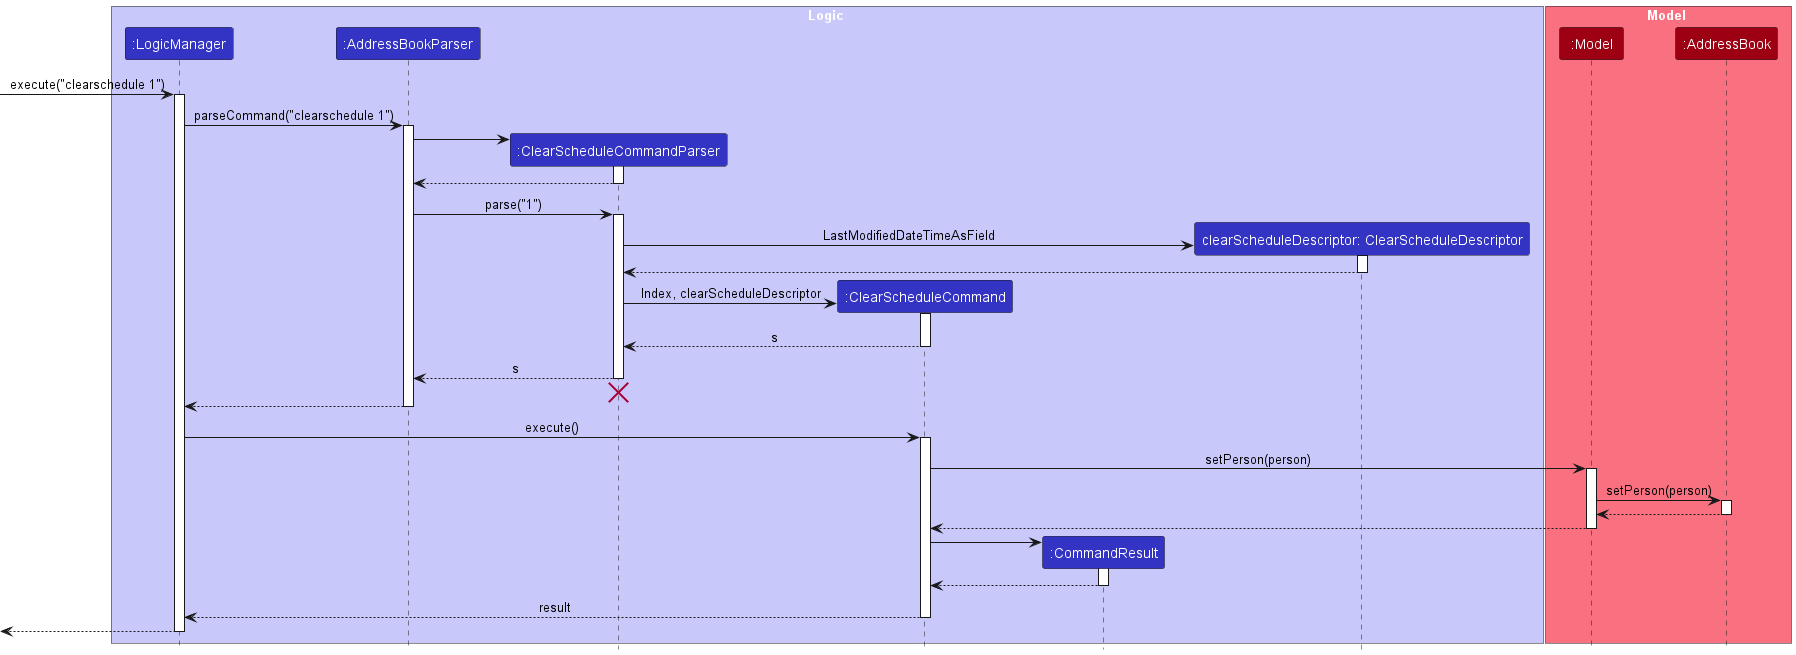

The diagram above was rendered by PlantUML. Its source (embedded in the PNG):
@startuml
!include style.puml
skinparam ArrowFontStyle plain

box Logic LOGIC_COLOR_T1
participant ":LogicManager" as LogicManager LOGIC_COLOR
participant ":AddressBookParser" as AddressBookParser LOGIC_COLOR
participant ":ClearScheduleCommandParser" as ClearScheduleCommandParser LOGIC_COLOR
participant ":ClearScheduleCommand" as ClearScheduleCommand LOGIC_COLOR

participant ":CommandResult" as CommandResult LOGIC_COLOR
participant "clearScheduleDescriptor: ClearScheduleDescriptor" as Person LOGIC_COLOR
end box

box Model MODEL_COLOR_T1
participant ":Model" as Model MODEL_COLOR
participant ":AddressBook" as AddressBook MODEL_COLOR
end box

[-> LogicManager : execute("clearschedule 1")
activate LogicManager


LogicManager -> AddressBookParser : parseCommand("clearschedule 1")
activate AddressBookParser

create ClearScheduleCommandParser
AddressBookParser -> ClearScheduleCommandParser
activate ClearScheduleCommandParser

ClearScheduleCommandParser --> AddressBookParser
deactivate ClearScheduleCommandParser

AddressBookParser -> ClearScheduleCommandParser : parse("1")
activate ClearScheduleCommandParser



create Person
ClearScheduleCommandParser -> Person : LastModifiedDateTimeAsField
activate Person
Person --> ClearScheduleCommandParser
deactivate Person

create ClearScheduleCommand
ClearScheduleCommandParser -> ClearScheduleCommand : Index, clearScheduleDescriptor
activate ClearScheduleCommand

ClearScheduleCommand --> ClearScheduleCommandParser : s
deactivate ClearScheduleCommand

ClearScheduleCommandParser --> AddressBookParser : s
deactivate ClearScheduleCommandParser
'Hidden arrow to position the destroy marker below the end of the activation bar.
ClearScheduleCommandParser -[hidden]-> AddressBookParser
destroy ClearScheduleCommandParser

AddressBookParser --> LogicManager
deactivate AddressBookParser

LogicManager -> ClearScheduleCommand : execute()
activate ClearScheduleCommand

ClearScheduleCommand -> Model : setPerson(person)
activate Model
Model -> AddressBook : setPerson(person)

activate AddressBook
AddressBook --> Model
deactivate AddressBook

Model --> ClearScheduleCommand
deactivate Model

create CommandResult
ClearScheduleCommand -> CommandResult
activate CommandResult

CommandResult --> ClearScheduleCommand
deactivate CommandResult

ClearScheduleCommand --> LogicManager : result
deactivate ClearScheduleCommand

[<--LogicManager
deactivate LogicManager

@enduml